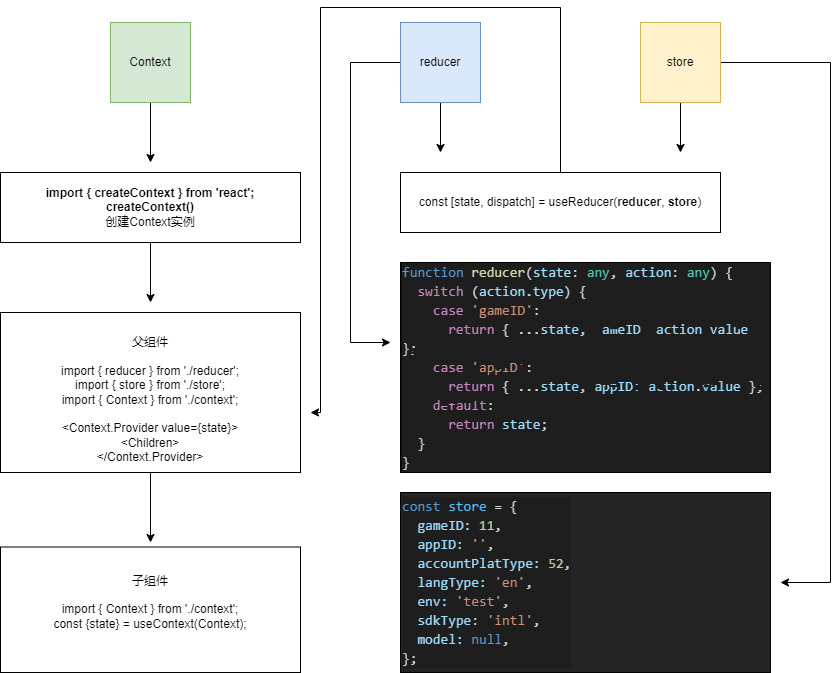

The diagram above was exported from draw.io. Its source (the exported page's mxGraphModel, read from the mxfile embedded in the PNG):
<mxGraphModel dx="2249" dy="754" grid="1" gridSize="10" guides="1" tooltips="1" connect="1" arrows="1" fold="1" page="1" pageScale="1" pageWidth="827" pageHeight="1169" math="0" shadow="0">
  <root>
    <mxCell id="0" />
    <mxCell id="1" parent="0" />
    <mxCell id="d0BUJUt-M7fwxduHEvuQ-12" style="edgeStyle=orthogonalEdgeStyle;rounded=0;orthogonalLoop=1;jettySize=auto;html=1;exitX=0;exitY=0.5;exitDx=0;exitDy=0;" parent="1" source="d0BUJUt-M7fwxduHEvuQ-1" edge="1">
      <mxGeometry relative="1" as="geometry">
        <mxPoint x="310" y="400" as="targetPoint" />
        <Array as="points">
          <mxPoint x="270" y="120" />
        </Array>
      </mxGeometry>
    </mxCell>
    <mxCell id="d0BUJUt-M7fwxduHEvuQ-17" style="edgeStyle=orthogonalEdgeStyle;rounded=0;orthogonalLoop=1;jettySize=auto;html=1;exitX=0.5;exitY=1;exitDx=0;exitDy=0;" parent="1" source="d0BUJUt-M7fwxduHEvuQ-1" edge="1">
      <mxGeometry relative="1" as="geometry">
        <mxPoint x="360" y="210" as="targetPoint" />
      </mxGeometry>
    </mxCell>
    <mxCell id="d0BUJUt-M7fwxduHEvuQ-1" value="reducer" style="whiteSpace=wrap;html=1;aspect=fixed;fillColor=#dae8fc;strokeColor=#6c8ebf;" parent="1" vertex="1">
      <mxGeometry x="320" y="80" width="80" height="80" as="geometry" />
    </mxCell>
    <mxCell id="d0BUJUt-M7fwxduHEvuQ-11" style="edgeStyle=orthogonalEdgeStyle;rounded=0;orthogonalLoop=1;jettySize=auto;html=1;exitX=0.5;exitY=1;exitDx=0;exitDy=0;" parent="1" source="d0BUJUt-M7fwxduHEvuQ-2" edge="1">
      <mxGeometry relative="1" as="geometry">
        <mxPoint x="600" y="210" as="targetPoint" />
      </mxGeometry>
    </mxCell>
    <mxCell id="d0BUJUt-M7fwxduHEvuQ-16" style="edgeStyle=orthogonalEdgeStyle;rounded=0;orthogonalLoop=1;jettySize=auto;html=1;exitX=1;exitY=0.5;exitDx=0;exitDy=0;" parent="1" source="d0BUJUt-M7fwxduHEvuQ-2" edge="1">
      <mxGeometry relative="1" as="geometry">
        <mxPoint x="700" y="640" as="targetPoint" />
        <Array as="points">
          <mxPoint x="750" y="120" />
        </Array>
      </mxGeometry>
    </mxCell>
    <mxCell id="d0BUJUt-M7fwxduHEvuQ-2" value="store" style="whiteSpace=wrap;html=1;aspect=fixed;fillColor=#fff2cc;strokeColor=#d6b656;" parent="1" vertex="1">
      <mxGeometry x="560" y="80" width="80" height="80" as="geometry" />
    </mxCell>
    <mxCell id="d0BUJUt-M7fwxduHEvuQ-6" style="edgeStyle=orthogonalEdgeStyle;rounded=0;orthogonalLoop=1;jettySize=auto;html=1;exitX=0.5;exitY=1;exitDx=0;exitDy=0;" parent="1" source="d0BUJUt-M7fwxduHEvuQ-3" edge="1">
      <mxGeometry relative="1" as="geometry">
        <mxPoint x="70" y="220" as="targetPoint" />
      </mxGeometry>
    </mxCell>
    <mxCell id="d0BUJUt-M7fwxduHEvuQ-3" value="Context" style="whiteSpace=wrap;html=1;aspect=fixed;fillColor=#d5e8d4;strokeColor=#82b366;" parent="1" vertex="1">
      <mxGeometry x="30" y="80" width="80" height="80" as="geometry" />
    </mxCell>
    <mxCell id="d0BUJUt-M7fwxduHEvuQ-7" style="edgeStyle=orthogonalEdgeStyle;rounded=0;orthogonalLoop=1;jettySize=auto;html=1;exitX=0.5;exitY=1;exitDx=0;exitDy=0;" parent="1" source="d0BUJUt-M7fwxduHEvuQ-4" edge="1">
      <mxGeometry relative="1" as="geometry">
        <mxPoint x="70" y="360" as="targetPoint" />
      </mxGeometry>
    </mxCell>
    <mxCell id="d0BUJUt-M7fwxduHEvuQ-4" value="&lt;b&gt;import { createContext } from 'react';&lt;/b&gt;&lt;br&gt;&lt;b&gt;createContext()&lt;/b&gt;&lt;br&gt;&lt;div&gt;&lt;span&gt;创建Context实例&lt;/span&gt;&lt;/div&gt;" style="rounded=0;whiteSpace=wrap;html=1;align=center;" parent="1" vertex="1">
      <mxGeometry x="-80" y="230" width="300" height="70" as="geometry" />
    </mxCell>
    <mxCell id="d0BUJUt-M7fwxduHEvuQ-21" style="edgeStyle=orthogonalEdgeStyle;rounded=0;orthogonalLoop=1;jettySize=auto;html=1;exitX=0.5;exitY=1;exitDx=0;exitDy=0;" parent="1" source="d0BUJUt-M7fwxduHEvuQ-5" edge="1">
      <mxGeometry relative="1" as="geometry">
        <mxPoint x="70" y="600" as="targetPoint" />
      </mxGeometry>
    </mxCell>
    <mxCell id="d0BUJUt-M7fwxduHEvuQ-5" value="&lt;br&gt;父组件&lt;br&gt;&lt;br&gt;&lt;div&gt;import { reducer } from './reducer';&lt;/div&gt;&lt;div&gt;import { store } from './store';&lt;/div&gt;&lt;div&gt;import { Context } from './context';&lt;/div&gt;&lt;br&gt;&amp;lt;Context.Provider value={state}&amp;gt;&lt;br&gt;&amp;lt;Children&amp;gt;&lt;br&gt;&amp;lt;/Context.Provider&amp;gt;" style="rounded=0;whiteSpace=wrap;html=1;" parent="1" vertex="1">
      <mxGeometry x="-80" y="370" width="300" height="160" as="geometry" />
    </mxCell>
    <mxCell id="-w7OZ0twBS8gNOoblwC9-1" style="edgeStyle=orthogonalEdgeStyle;rounded=0;orthogonalLoop=1;jettySize=auto;html=1;exitX=0.5;exitY=0;exitDx=0;exitDy=0;" edge="1" parent="1" source="d0BUJUt-M7fwxduHEvuQ-8">
      <mxGeometry relative="1" as="geometry">
        <mxPoint x="230" y="470" as="targetPoint" />
        <Array as="points">
          <mxPoint x="480" y="65" />
          <mxPoint x="240" y="65" />
        </Array>
      </mxGeometry>
    </mxCell>
    <mxCell id="d0BUJUt-M7fwxduHEvuQ-8" value="const [state, dispatch] = useReducer(&lt;b&gt;reducer&lt;/b&gt;, &lt;b&gt;store&lt;/b&gt;)" style="rounded=0;whiteSpace=wrap;html=1;align=center;" parent="1" vertex="1">
      <mxGeometry x="320" y="230" width="320" height="60" as="geometry" />
    </mxCell>
    <mxCell id="d0BUJUt-M7fwxduHEvuQ-13" value="&lt;div style=&quot;color: rgb(212 , 212 , 212) ; background-color: rgb(30 , 30 , 30) ; font-family: &amp;#34;consolas&amp;#34; , &amp;#34;courier new&amp;#34; , monospace ; font-size: 14px ; line-height: 19px&quot;&gt;&lt;div&gt;&lt;span style=&quot;color: #569cd6&quot;&gt;function&lt;/span&gt; &lt;span style=&quot;color: #dcdcaa&quot;&gt;reducer&lt;/span&gt;(&lt;span style=&quot;color: #9cdcfe&quot;&gt;state&lt;/span&gt;: &lt;span style=&quot;color: #4ec9b0&quot;&gt;any&lt;/span&gt;, &lt;span style=&quot;color: #9cdcfe&quot;&gt;action&lt;/span&gt;: &lt;span style=&quot;color: #4ec9b0&quot;&gt;any&lt;/span&gt;) {&lt;/div&gt;&lt;div&gt;&amp;nbsp; &lt;span style=&quot;color: #c586c0&quot;&gt;switch&lt;/span&gt; (&lt;span style=&quot;color: #9cdcfe&quot;&gt;action&lt;/span&gt;.&lt;span style=&quot;color: #9cdcfe&quot;&gt;type&lt;/span&gt;) {&lt;/div&gt;&lt;div&gt;&amp;nbsp; &amp;nbsp; &lt;span style=&quot;color: #c586c0&quot;&gt;case&lt;/span&gt; &lt;span style=&quot;color: #ce9178&quot;&gt;'gameID'&lt;/span&gt;:&lt;/div&gt;&lt;div&gt;&amp;nbsp; &amp;nbsp; &amp;nbsp; &lt;span style=&quot;color: #c586c0&quot;&gt;return&lt;/span&gt; { ...&lt;span style=&quot;color: #9cdcfe&quot;&gt;state&lt;/span&gt;, &lt;span style=&quot;color: #9cdcfe&quot;&gt;gameID&lt;/span&gt;&lt;span style=&quot;color: #9cdcfe&quot;&gt;:&lt;/span&gt; &lt;span style=&quot;color: #9cdcfe&quot;&gt;action&lt;/span&gt;.&lt;span style=&quot;color: #9cdcfe&quot;&gt;value&lt;/span&gt; };&lt;/div&gt;&lt;div&gt;&amp;nbsp; &amp;nbsp; &lt;span style=&quot;color: #c586c0&quot;&gt;case&lt;/span&gt; &lt;span style=&quot;color: #ce9178&quot;&gt;'appID'&lt;/span&gt;:&lt;/div&gt;&lt;div&gt;&amp;nbsp; &amp;nbsp; &amp;nbsp; &lt;span style=&quot;color: #c586c0&quot;&gt;return&lt;/span&gt; { ...&lt;span style=&quot;color: #9cdcfe&quot;&gt;state&lt;/span&gt;, &lt;span style=&quot;color: #9cdcfe&quot;&gt;appID&lt;/span&gt;&lt;span style=&quot;color: #9cdcfe&quot;&gt;:&lt;/span&gt; &lt;span style=&quot;color: #9cdcfe&quot;&gt;action&lt;/span&gt;.&lt;span style=&quot;color: #9cdcfe&quot;&gt;value&lt;/span&gt; };&lt;/div&gt;&lt;div&gt;&amp;nbsp; &amp;nbsp; &lt;span style=&quot;color: #c586c0&quot;&gt;default&lt;/span&gt;:&lt;/div&gt;&lt;div&gt;&amp;nbsp; &amp;nbsp; &amp;nbsp; &lt;span style=&quot;color: #c586c0&quot;&gt;return&lt;/span&gt; &lt;span style=&quot;color: #9cdcfe&quot;&gt;state&lt;/span&gt;;&lt;/div&gt;&lt;div&gt;&amp;nbsp; }&lt;/div&gt;&lt;div&gt;}&lt;/div&gt;&lt;/div&gt;" style="rounded=0;whiteSpace=wrap;html=1;align=left;fillColor=#0F0F0F;" parent="1" vertex="1">
      <mxGeometry x="320" y="320" width="370" height="210" as="geometry" />
    </mxCell>
    <mxCell id="d0BUJUt-M7fwxduHEvuQ-15" value="&lt;div style=&quot;color: rgb(212 , 212 , 212) ; background-color: rgb(30 , 30 , 30) ; font-family: &amp;#34;consolas&amp;#34; , &amp;#34;courier new&amp;#34; , monospace ; font-size: 14px ; line-height: 19px&quot;&gt;&lt;div&gt;&lt;span style=&quot;color: #569cd6&quot;&gt;const&lt;/span&gt; &lt;span style=&quot;color: #4fc1ff&quot;&gt;store&lt;/span&gt; = {&lt;/div&gt;&lt;div&gt;&amp;nbsp; &lt;span style=&quot;color: #9cdcfe&quot;&gt;gameID&lt;/span&gt;&lt;span style=&quot;color: #9cdcfe&quot;&gt;:&lt;/span&gt; &lt;span style=&quot;color: #b5cea8&quot;&gt;11&lt;/span&gt;,&lt;/div&gt;&lt;div&gt;&amp;nbsp; &lt;span style=&quot;color: #9cdcfe&quot;&gt;appID&lt;/span&gt;&lt;span style=&quot;color: #9cdcfe&quot;&gt;:&lt;/span&gt; &lt;span style=&quot;color: #ce9178&quot;&gt;''&lt;/span&gt;,&lt;/div&gt;&lt;div&gt;&amp;nbsp; &lt;span style=&quot;color: #9cdcfe&quot;&gt;accountPlatType&lt;/span&gt;&lt;span style=&quot;color: #9cdcfe&quot;&gt;:&lt;/span&gt; &lt;span style=&quot;color: #b5cea8&quot;&gt;52&lt;/span&gt;,&lt;/div&gt;&lt;div&gt;&amp;nbsp; &lt;span style=&quot;color: #9cdcfe&quot;&gt;langType&lt;/span&gt;&lt;span style=&quot;color: #9cdcfe&quot;&gt;:&lt;/span&gt; &lt;span style=&quot;color: #ce9178&quot;&gt;'en'&lt;/span&gt;,&lt;/div&gt;&lt;div&gt;&amp;nbsp; &lt;span style=&quot;color: #9cdcfe&quot;&gt;env&lt;/span&gt;&lt;span style=&quot;color: #9cdcfe&quot;&gt;:&lt;/span&gt; &lt;span style=&quot;color: #ce9178&quot;&gt;'test'&lt;/span&gt;,&lt;/div&gt;&lt;div&gt;&amp;nbsp; &lt;span style=&quot;color: #9cdcfe&quot;&gt;sdkType&lt;/span&gt;&lt;span style=&quot;color: #9cdcfe&quot;&gt;:&lt;/span&gt; &lt;span style=&quot;color: #ce9178&quot;&gt;'intl'&lt;/span&gt;,&lt;/div&gt;&lt;div&gt;&amp;nbsp; &lt;span style=&quot;color: #9cdcfe&quot;&gt;model&lt;/span&gt;&lt;span style=&quot;color: #9cdcfe&quot;&gt;:&lt;/span&gt; &lt;span style=&quot;color: #569cd6&quot;&gt;null&lt;/span&gt;,&lt;/div&gt;&lt;div&gt;};&lt;/div&gt;&lt;/div&gt;" style="rounded=0;whiteSpace=wrap;html=1;align=left;fillColor=#242424;" parent="1" vertex="1">
      <mxGeometry x="320" y="550" width="370" height="180" as="geometry" />
    </mxCell>
    <mxCell id="d0BUJUt-M7fwxduHEvuQ-20" value="子组件&lt;br&gt;&lt;br&gt;&lt;div&gt;import { Context } from './context';&lt;/div&gt;&lt;div&gt;const {state} = useContext(Context);&lt;/div&gt;&lt;div&gt;&lt;br&gt;&lt;/div&gt;" style="rounded=0;whiteSpace=wrap;html=1;fillColor=#FFFFFF;" parent="1" vertex="1">
      <mxGeometry x="-80" y="604.5" width="300" height="125.5" as="geometry" />
    </mxCell>
  </root>
</mxGraphModel>